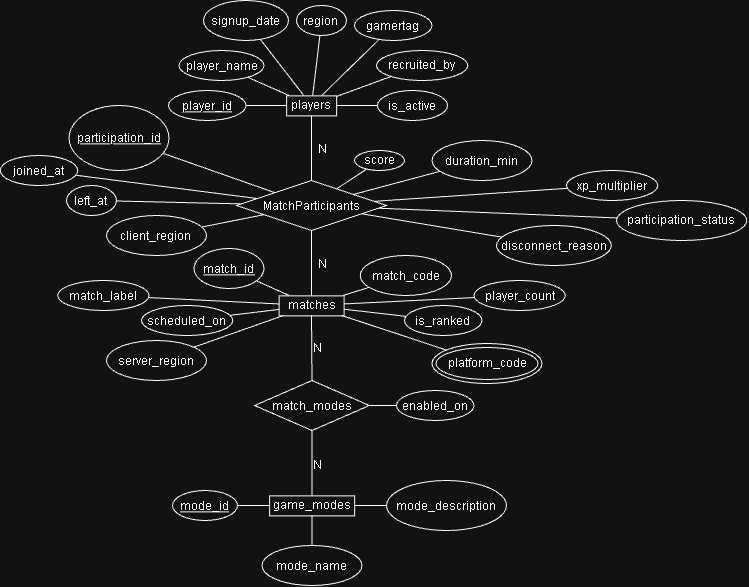

The diagram above was exported from draw.io. Its source (the exported page's mxGraphModel, read from the mxfile embedded in the PNG):
<mxGraphModel dx="816" dy="798" grid="1" gridSize="10" guides="1" tooltips="1" connect="1" arrows="1" fold="1" page="1" pageScale="1" pageWidth="827" pageHeight="1169" math="0" shadow="0">
  <root>
    <mxCell id="0" />
    <mxCell id="1" parent="0" />
    <mxCell id="jzd0GEZSJ5jqM0CKmFbm-2" edge="1" parent="1" source="bhojPea4PdmLP5GT0YYY-2" style="edgeStyle=none;curved=1;rounded=0;orthogonalLoop=1;jettySize=auto;html=1;fontSize=12;startSize=8;endSize=8;endArrow=none;endFill=0;" target="bhojPea4PdmLP5GT0YYY-5" value="">
      <mxGeometry relative="1" as="geometry" />
    </mxCell>
    <mxCell id="6svcmaiMmB9DDfnB_ZTA-9" connectable="0" parent="jzd0GEZSJ5jqM0CKmFbm-2" style="edgeLabel;html=1;align=center;verticalAlign=middle;resizable=0;points=[];inheritText=1;fontSize=12;" value="N" vertex="1">
      <mxGeometry relative="1" x="-0.0302" as="geometry">
        <mxPoint x="10" y="1" as="offset" />
      </mxGeometry>
    </mxCell>
    <mxCell id="bhojPea4PdmLP5GT0YYY-2" parent="1" style="rounded=0;whiteSpace=wrap;html=1;" value="players" vertex="1">
      <mxGeometry height="20" width="50" x="310" y="300" as="geometry" />
    </mxCell>
    <mxCell id="jzd0GEZSJ5jqM0CKmFbm-5" edge="1" parent="1" source="bhojPea4PdmLP5GT0YYY-3" style="edgeStyle=none;curved=1;rounded=0;orthogonalLoop=1;jettySize=auto;html=1;fontSize=12;startSize=8;endSize=8;endArrow=none;endFill=0;" target="bhojPea4PdmLP5GT0YYY-5" value="">
      <mxGeometry relative="1" as="geometry" />
    </mxCell>
    <mxCell id="6svcmaiMmB9DDfnB_ZTA-8" connectable="0" parent="jzd0GEZSJ5jqM0CKmFbm-5" style="edgeLabel;html=1;align=center;verticalAlign=middle;resizable=0;points=[];inheritText=1;fontSize=12;" value="N" vertex="1">
      <mxGeometry relative="1" x="0.0786" y="-1" as="geometry">
        <mxPoint x="9" y="3" as="offset" />
      </mxGeometry>
    </mxCell>
    <mxCell id="bhojPea4PdmLP5GT0YYY-3" parent="1" style="rounded=0;whiteSpace=wrap;html=1;" value="matches" vertex="1">
      <mxGeometry height="20" width="65" x="302.5" y="500" as="geometry" />
    </mxCell>
    <mxCell id="jzd0GEZSJ5jqM0CKmFbm-7" edge="1" parent="1" source="bhojPea4PdmLP5GT0YYY-4" style="edgeStyle=none;curved=1;rounded=0;orthogonalLoop=1;jettySize=auto;html=1;fontSize=12;startSize=8;endSize=8;endArrow=none;endFill=0;" target="jzd0GEZSJ5jqM0CKmFbm-1" value="">
      <mxGeometry relative="1" as="geometry" />
    </mxCell>
    <mxCell id="jzd0GEZSJ5jqM0CKmFbm-11" connectable="0" parent="jzd0GEZSJ5jqM0CKmFbm-7" style="edgeLabel;html=1;align=center;verticalAlign=middle;resizable=0;points=[];fontSize=12;" value="N" vertex="1">
      <mxGeometry relative="1" x="0.1194" y="-1" as="geometry">
        <mxPoint x="4" y="5" as="offset" />
      </mxGeometry>
    </mxCell>
    <mxCell id="bhojPea4PdmLP5GT0YYY-4" parent="1" style="rounded=0;whiteSpace=wrap;html=1;" value="game_modes" vertex="1">
      <mxGeometry height="20" width="85" x="293" y="700" as="geometry" />
    </mxCell>
    <mxCell id="bhojPea4PdmLP5GT0YYY-5" parent="1" style="rhombus;whiteSpace=wrap;html=1;shapeInside=1;" value="MatchParticipants" vertex="1">
      <mxGeometry height="50" width="150" x="260" y="385" as="geometry" />
    </mxCell>
    <mxCell id="jzd0GEZSJ5jqM0CKmFbm-10" edge="1" parent="1" source="jzd0GEZSJ5jqM0CKmFbm-1" style="edgeStyle=none;curved=1;rounded=0;orthogonalLoop=1;jettySize=auto;html=1;exitX=0.5;exitY=0;exitDx=0;exitDy=0;entryX=0.5;entryY=1;entryDx=0;entryDy=0;fontSize=12;startSize=8;endSize=8;endArrow=none;endFill=0;" target="bhojPea4PdmLP5GT0YYY-3">
      <mxGeometry relative="1" as="geometry" />
    </mxCell>
    <mxCell id="jzd0GEZSJ5jqM0CKmFbm-12" connectable="0" parent="jzd0GEZSJ5jqM0CKmFbm-10" style="edgeLabel;html=1;align=center;verticalAlign=middle;resizable=0;points=[];fontSize=12;" value="N" vertex="1">
      <mxGeometry relative="1" x="-0.0256" as="geometry">
        <mxPoint x="5" y="-1" as="offset" />
      </mxGeometry>
    </mxCell>
    <mxCell id="jzd0GEZSJ5jqM0CKmFbm-1" parent="1" style="rhombus;whiteSpace=wrap;html=1;shapeInside=1;" value="match_modes" vertex="1">
      <mxGeometry height="50" width="114.75" x="278.13" y="585" as="geometry" />
    </mxCell>
    <mxCell id="jzd0GEZSJ5jqM0CKmFbm-20" edge="1" parent="1" source="jzd0GEZSJ5jqM0CKmFbm-14" style="edgeStyle=none;curved=1;rounded=0;orthogonalLoop=1;jettySize=auto;html=1;fontSize=12;startSize=8;endSize=8;endArrow=none;endFill=0;" target="bhojPea4PdmLP5GT0YYY-2">
      <mxGeometry relative="1" as="geometry" />
    </mxCell>
    <mxCell id="jzd0GEZSJ5jqM0CKmFbm-14" parent="1" style="ellipse;whiteSpace=wrap;html=1;shapeInside=1;fontStyle=4" value="player_id" vertex="1">
      <mxGeometry height="30" width="77.5" x="192" y="295" as="geometry" />
    </mxCell>
    <mxCell id="jzd0GEZSJ5jqM0CKmFbm-21" edge="1" parent="1" source="jzd0GEZSJ5jqM0CKmFbm-16" style="edgeStyle=none;curved=1;rounded=0;orthogonalLoop=1;jettySize=auto;html=1;fontSize=12;startSize=8;endSize=8;endArrow=none;endFill=0;" target="bhojPea4PdmLP5GT0YYY-2">
      <mxGeometry relative="1" as="geometry" />
    </mxCell>
    <mxCell id="jzd0GEZSJ5jqM0CKmFbm-16" parent="1" style="ellipse;whiteSpace=wrap;html=1;shapeInside=1;" value="gamertag" vertex="1">
      <mxGeometry height="30" width="77.5" x="378" y="215" as="geometry" />
    </mxCell>
    <mxCell id="jzd0GEZSJ5jqM0CKmFbm-24" edge="1" parent="1" source="jzd0GEZSJ5jqM0CKmFbm-18" style="edgeStyle=none;curved=1;rounded=0;orthogonalLoop=1;jettySize=auto;html=1;fontSize=12;startSize=8;endSize=8;endArrow=none;endFill=0;" target="bhojPea4PdmLP5GT0YYY-2">
      <mxGeometry relative="1" as="geometry" />
    </mxCell>
    <mxCell id="jzd0GEZSJ5jqM0CKmFbm-18" parent="1" style="ellipse;whiteSpace=wrap;html=1;shapeInside=1;" value="player_name" vertex="1">
      <mxGeometry height="30" width="85" x="202.5" y="255" as="geometry" />
    </mxCell>
    <mxCell id="jzd0GEZSJ5jqM0CKmFbm-19" parent="1" style="ellipse;whiteSpace=wrap;html=1;shapeInside=1;" value="region" vertex="1">
      <mxGeometry height="30" width="50" x="320" y="210" as="geometry" />
    </mxCell>
    <mxCell id="jzd0GEZSJ5jqM0CKmFbm-25" edge="1" parent="1" source="jzd0GEZSJ5jqM0CKmFbm-19" style="edgeStyle=none;curved=1;rounded=0;orthogonalLoop=1;jettySize=auto;html=1;fontSize=12;startSize=8;endSize=8;endArrow=none;endFill=0;" target="bhojPea4PdmLP5GT0YYY-2">
      <mxGeometry relative="1" as="geometry" />
    </mxCell>
    <mxCell id="jzd0GEZSJ5jqM0CKmFbm-26" parent="1" style="ellipse;whiteSpace=wrap;html=1;shapeInside=1;" value="client_region" vertex="1">
      <mxGeometry height="40" width="100" x="130" y="420" as="geometry" />
    </mxCell>
    <mxCell id="NA-jAR-1VyQo7A3vJk86-13" edge="1" parent="1" source="jzd0GEZSJ5jqM0CKmFbm-27" style="edgeStyle=none;curved=1;rounded=0;orthogonalLoop=1;jettySize=auto;html=1;fontSize=12;startSize=8;endSize=8;endArrow=none;endFill=0;" target="bhojPea4PdmLP5GT0YYY-5">
      <mxGeometry relative="1" as="geometry" />
    </mxCell>
    <mxCell id="jzd0GEZSJ5jqM0CKmFbm-27" parent="1" style="ellipse;whiteSpace=wrap;html=1;shapeInside=1;" value="left_at" vertex="1">
      <mxGeometry height="30" width="50" x="90" y="390" as="geometry" />
    </mxCell>
    <mxCell id="jzd0GEZSJ5jqM0CKmFbm-34" edge="1" parent="1" source="jzd0GEZSJ5jqM0CKmFbm-28" style="edgeStyle=none;curved=1;rounded=0;orthogonalLoop=1;jettySize=auto;html=1;fontSize=12;startSize=8;endSize=8;endArrow=none;endFill=0;" target="bhojPea4PdmLP5GT0YYY-5">
      <mxGeometry relative="1" as="geometry" />
    </mxCell>
    <mxCell id="jzd0GEZSJ5jqM0CKmFbm-28" parent="1" style="ellipse;whiteSpace=wrap;html=1;shapeInside=1;fontStyle=4" value="participation_id" vertex="1">
      <mxGeometry height="65" width="100" x="92.5" y="310" as="geometry" />
    </mxCell>
    <mxCell id="jzd0GEZSJ5jqM0CKmFbm-37" edge="1" parent="1" source="jzd0GEZSJ5jqM0CKmFbm-29" style="edgeStyle=none;curved=1;rounded=0;orthogonalLoop=1;jettySize=auto;html=1;fontSize=12;startSize=8;endSize=8;endArrow=none;endFill=0;" target="bhojPea4PdmLP5GT0YYY-5">
      <mxGeometry relative="1" as="geometry" />
    </mxCell>
    <mxCell id="jzd0GEZSJ5jqM0CKmFbm-29" parent="1" style="ellipse;whiteSpace=wrap;html=1;shapeInside=1;" value="duration_min" vertex="1">
      <mxGeometry height="40" width="100" x="455.5" y="345" as="geometry" />
    </mxCell>
    <mxCell id="jzd0GEZSJ5jqM0CKmFbm-36" edge="1" parent="1" source="jzd0GEZSJ5jqM0CKmFbm-30" style="edgeStyle=none;curved=1;rounded=0;orthogonalLoop=1;jettySize=auto;html=1;fontSize=12;startSize=8;endSize=8;endArrow=none;endFill=0;" target="bhojPea4PdmLP5GT0YYY-5">
      <mxGeometry relative="1" as="geometry" />
    </mxCell>
    <mxCell id="jzd0GEZSJ5jqM0CKmFbm-30" parent="1" style="ellipse;whiteSpace=wrap;html=1;shapeInside=1;" value="xp_multiplier" vertex="1">
      <mxGeometry height="30" width="91.25" x="590" y="375" as="geometry" />
    </mxCell>
    <mxCell id="jzd0GEZSJ5jqM0CKmFbm-38" edge="1" parent="1" source="jzd0GEZSJ5jqM0CKmFbm-31" style="edgeStyle=none;curved=1;rounded=0;orthogonalLoop=1;jettySize=auto;html=1;fontSize=12;startSize=8;endSize=8;endArrow=none;endFill=0;" target="bhojPea4PdmLP5GT0YYY-5">
      <mxGeometry relative="1" as="geometry" />
    </mxCell>
    <mxCell id="jzd0GEZSJ5jqM0CKmFbm-31" parent="1" style="ellipse;whiteSpace=wrap;html=1;shapeInside=1;" value="score" vertex="1">
      <mxGeometry height="20" width="50" x="378" y="355" as="geometry" />
    </mxCell>
    <mxCell id="jzd0GEZSJ5jqM0CKmFbm-35" edge="1" parent="1" source="jzd0GEZSJ5jqM0CKmFbm-26" style="edgeStyle=none;curved=1;rounded=0;orthogonalLoop=1;jettySize=auto;html=1;fontSize=12;startSize=8;endSize=8;endArrow=none;endFill=0;" target="bhojPea4PdmLP5GT0YYY-5">
      <mxGeometry relative="1" as="geometry" />
    </mxCell>
    <mxCell id="jzd0GEZSJ5jqM0CKmFbm-43" edge="1" parent="1" source="jzd0GEZSJ5jqM0CKmFbm-39" style="edgeStyle=none;curved=1;rounded=0;orthogonalLoop=1;jettySize=auto;html=1;fontSize=12;startSize=8;endSize=8;endArrow=none;endFill=0;" target="bhojPea4PdmLP5GT0YYY-3">
      <mxGeometry relative="1" as="geometry" />
    </mxCell>
    <mxCell id="jzd0GEZSJ5jqM0CKmFbm-39" parent="1" style="ellipse;whiteSpace=wrap;html=1;shapeInside=1;fontStyle=4" value="match_id" vertex="1">
      <mxGeometry height="40" width="70" x="217.5" y="453" as="geometry" />
    </mxCell>
    <mxCell id="jzd0GEZSJ5jqM0CKmFbm-44" edge="1" parent="1" source="jzd0GEZSJ5jqM0CKmFbm-40" style="edgeStyle=none;curved=1;rounded=0;orthogonalLoop=1;jettySize=auto;html=1;fontSize=12;startSize=8;endSize=8;endArrow=none;endFill=0;" target="bhojPea4PdmLP5GT0YYY-3">
      <mxGeometry relative="1" as="geometry" />
    </mxCell>
    <mxCell id="jzd0GEZSJ5jqM0CKmFbm-40" parent="1" style="ellipse;whiteSpace=wrap;html=1;shapeInside=1;" value="match_label" vertex="1">
      <mxGeometry height="30" width="91.25" x="81.25" y="485" as="geometry" />
    </mxCell>
    <mxCell id="jzd0GEZSJ5jqM0CKmFbm-45" edge="1" parent="1" source="jzd0GEZSJ5jqM0CKmFbm-41" style="edgeStyle=none;curved=1;rounded=0;orthogonalLoop=1;jettySize=auto;html=1;fontSize=12;startSize=8;endSize=8;endArrow=none;endFill=0;" target="bhojPea4PdmLP5GT0YYY-3">
      <mxGeometry relative="1" as="geometry" />
    </mxCell>
    <mxCell id="jzd0GEZSJ5jqM0CKmFbm-41" parent="1" style="ellipse;whiteSpace=wrap;html=1;shapeInside=1;" value="match_code" vertex="1">
      <mxGeometry height="40" width="91.25" x="383.75" y="460" as="geometry" />
    </mxCell>
    <mxCell id="jzd0GEZSJ5jqM0CKmFbm-50" edge="1" parent="1" source="jzd0GEZSJ5jqM0CKmFbm-47" style="edgeStyle=none;curved=1;rounded=0;orthogonalLoop=1;jettySize=auto;html=1;fontSize=12;startSize=8;endSize=8;endArrow=none;endFill=0;" target="bhojPea4PdmLP5GT0YYY-4">
      <mxGeometry relative="1" as="geometry" />
    </mxCell>
    <mxCell id="jzd0GEZSJ5jqM0CKmFbm-47" parent="1" style="ellipse;whiteSpace=wrap;html=1;shapeInside=1;fontStyle=4" value="mode_id" vertex="1">
      <mxGeometry height="30" width="65" x="196" y="695" as="geometry" />
    </mxCell>
    <mxCell id="NA-jAR-1VyQo7A3vJk86-2" edge="1" parent="1" source="NA-jAR-1VyQo7A3vJk86-1" style="edgeStyle=none;curved=1;rounded=0;orthogonalLoop=1;jettySize=auto;html=1;fontSize=12;startSize=8;endSize=8;startArrow=none;startFill=0;endArrow=none;endFill=0;" target="bhojPea4PdmLP5GT0YYY-2">
      <mxGeometry relative="1" as="geometry" />
    </mxCell>
    <mxCell id="NA-jAR-1VyQo7A3vJk86-1" parent="1" style="ellipse;whiteSpace=wrap;html=1;shapeInside=1;" value="recruited_by" vertex="1">
      <mxGeometry height="30" width="91.25" x="400" y="255" as="geometry" />
    </mxCell>
    <mxCell id="NA-jAR-1VyQo7A3vJk86-4" edge="1" parent="1" source="NA-jAR-1VyQo7A3vJk86-3" style="edgeStyle=none;curved=1;rounded=0;orthogonalLoop=1;jettySize=auto;html=1;fontSize=12;startSize=8;endSize=8;endArrow=none;endFill=0;" target="bhojPea4PdmLP5GT0YYY-2">
      <mxGeometry relative="1" as="geometry" />
    </mxCell>
    <mxCell id="NA-jAR-1VyQo7A3vJk86-3" parent="1" style="ellipse;whiteSpace=wrap;html=1;shapeInside=1;" value="signup_date" vertex="1">
      <mxGeometry height="40" width="85" x="227" y="205" as="geometry" />
    </mxCell>
    <mxCell id="NA-jAR-1VyQo7A3vJk86-7" edge="1" parent="1" source="NA-jAR-1VyQo7A3vJk86-5" style="edgeStyle=none;curved=1;rounded=0;orthogonalLoop=1;jettySize=auto;html=1;fontSize=12;startSize=8;endSize=8;endArrow=none;endFill=0;" target="bhojPea4PdmLP5GT0YYY-4">
      <mxGeometry relative="1" as="geometry" />
    </mxCell>
    <mxCell id="NA-jAR-1VyQo7A3vJk86-5" parent="1" style="ellipse;whiteSpace=wrap;html=1;shapeInside=1;" value="mode_name" vertex="1">
      <mxGeometry height="40" width="100" x="285.5" y="750" as="geometry" />
    </mxCell>
    <mxCell id="NA-jAR-1VyQo7A3vJk86-8" edge="1" parent="1" source="NA-jAR-1VyQo7A3vJk86-6" style="edgeStyle=none;curved=1;rounded=0;orthogonalLoop=1;jettySize=auto;html=1;fontSize=12;startSize=8;endSize=8;endArrow=none;endFill=0;" target="bhojPea4PdmLP5GT0YYY-4">
      <mxGeometry relative="1" as="geometry" />
    </mxCell>
    <mxCell id="NA-jAR-1VyQo7A3vJk86-6" parent="1" style="ellipse;whiteSpace=wrap;html=1;shapeInside=1;" value="mode_description" vertex="1">
      <mxGeometry height="50" width="120" x="410" y="685" as="geometry" />
    </mxCell>
    <mxCell id="NA-jAR-1VyQo7A3vJk86-10" edge="1" parent="1" source="NA-jAR-1VyQo7A3vJk86-9" style="edgeStyle=none;curved=1;rounded=0;orthogonalLoop=1;jettySize=auto;html=1;exitX=0;exitY=0.5;exitDx=0;exitDy=0;entryX=1;entryY=0.5;entryDx=0;entryDy=0;fontSize=12;startSize=8;endSize=8;endArrow=none;endFill=0;" target="jzd0GEZSJ5jqM0CKmFbm-1">
      <mxGeometry relative="1" as="geometry" />
    </mxCell>
    <mxCell id="NA-jAR-1VyQo7A3vJk86-9" parent="1" style="ellipse;whiteSpace=wrap;html=1;shapeInside=1;" value="enabled_on" vertex="1">
      <mxGeometry height="30" width="77.5" x="420" y="595" as="geometry" />
    </mxCell>
    <mxCell id="NA-jAR-1VyQo7A3vJk86-12" edge="1" parent="1" source="NA-jAR-1VyQo7A3vJk86-11" style="edgeStyle=none;curved=1;rounded=0;orthogonalLoop=1;jettySize=auto;html=1;fontSize=12;startSize=8;endSize=8;endArrow=none;endFill=0;" target="bhojPea4PdmLP5GT0YYY-5">
      <mxGeometry relative="1" as="geometry" />
    </mxCell>
    <mxCell id="NA-jAR-1VyQo7A3vJk86-11" parent="1" style="ellipse;whiteSpace=wrap;html=1;shapeInside=1;" value="joined_at" vertex="1">
      <mxGeometry height="30" width="77.5" x="23.75" y="360" as="geometry" />
    </mxCell>
    <mxCell id="6svcmaiMmB9DDfnB_ZTA-3" edge="1" parent="1" source="6svcmaiMmB9DDfnB_ZTA-2" style="edgeStyle=none;curved=1;rounded=0;curveGeometry=1;orthogonalLoop=1;jettySize=auto;html=1;fontSize=12;defaultLabelBackgroundColor=page;labelPadding=0 4;startSize=8;endSize=8;endArrow=none;endFill=0;" target="bhojPea4PdmLP5GT0YYY-2">
      <mxGeometry relative="1" as="geometry" />
    </mxCell>
    <mxCell id="6svcmaiMmB9DDfnB_ZTA-2" parent="1" style="ellipse;whiteSpace=wrap;html=1;shapeInside=1;" value="is_active" vertex="1">
      <mxGeometry height="30" width="70" x="401" y="295" as="geometry" />
    </mxCell>
    <mxCell id="6svcmaiMmB9DDfnB_ZTA-5" edge="1" parent="1" source="6svcmaiMmB9DDfnB_ZTA-4" style="edgeStyle=none;curved=1;rounded=0;curveGeometry=1;orthogonalLoop=1;jettySize=auto;html=1;fontSize=12;defaultLabelBackgroundColor=page;labelPadding=0 4;startSize=8;endSize=8;endArrow=none;endFill=0;" target="bhojPea4PdmLP5GT0YYY-3">
      <mxGeometry relative="1" as="geometry" />
    </mxCell>
    <mxCell id="6svcmaiMmB9DDfnB_ZTA-4" parent="1" style="ellipse;whiteSpace=wrap;html=1;shapeInside=1;" value="scheduled_on" vertex="1">
      <mxGeometry height="30" width="91.25" x="165" y="510" as="geometry" />
    </mxCell>
    <mxCell id="6svcmaiMmB9DDfnB_ZTA-7" edge="1" parent="1" source="6svcmaiMmB9DDfnB_ZTA-6" style="edgeStyle=none;curved=1;rounded=0;curveGeometry=1;orthogonalLoop=1;jettySize=auto;html=1;fontSize=12;defaultLabelBackgroundColor=page;labelPadding=0 4;startSize=8;endSize=8;endArrow=none;endFill=0;" target="bhojPea4PdmLP5GT0YYY-3">
      <mxGeometry relative="1" as="geometry" />
    </mxCell>
    <mxCell id="6svcmaiMmB9DDfnB_ZTA-6" parent="1" style="ellipse;whiteSpace=wrap;html=1;shapeInside=1;" value="server_region" vertex="1">
      <mxGeometry height="40" width="100" x="130" y="545" as="geometry" />
    </mxCell>
    <mxCell id="6svcmaiMmB9DDfnB_ZTA-11" edge="1" parent="1" source="6svcmaiMmB9DDfnB_ZTA-10" style="edgeStyle=none;curved=1;rounded=0;curveGeometry=1;orthogonalLoop=1;jettySize=auto;html=1;fontSize=12;defaultLabelBackgroundColor=page;labelPadding=0 4;startSize=8;endSize=8;endArrow=none;endFill=0;" target="bhojPea4PdmLP5GT0YYY-3">
      <mxGeometry relative="1" as="geometry" />
    </mxCell>
    <mxCell id="6svcmaiMmB9DDfnB_ZTA-10" parent="1" style="ellipse;whiteSpace=wrap;html=1;shapeInside=1;" value="player_count" vertex="1">
      <mxGeometry height="30" width="91.25" x="497.5" y="485" as="geometry" />
    </mxCell>
    <mxCell id="6svcmaiMmB9DDfnB_ZTA-13" edge="1" parent="1" source="6svcmaiMmB9DDfnB_ZTA-12" style="edgeStyle=none;curved=1;rounded=0;curveGeometry=1;orthogonalLoop=1;jettySize=auto;html=1;fontSize=12;defaultLabelBackgroundColor=page;labelPadding=0 4;startSize=8;endSize=8;endArrow=none;endFill=0;" target="bhojPea4PdmLP5GT0YYY-3">
      <mxGeometry relative="1" as="geometry" />
    </mxCell>
    <mxCell id="6svcmaiMmB9DDfnB_ZTA-12" parent="1" style="ellipse;whiteSpace=wrap;html=1;shapeInside=1;" value="is_ranked" vertex="1">
      <mxGeometry height="30" width="77.5" x="428" y="510" as="geometry" />
    </mxCell>
    <mxCell id="6svcmaiMmB9DDfnB_ZTA-17" edge="1" parent="1" source="6svcmaiMmB9DDfnB_ZTA-16" style="edgeStyle=none;curved=1;rounded=0;curveGeometry=1;orthogonalLoop=1;jettySize=auto;html=1;fontSize=12;defaultLabelBackgroundColor=page;labelPadding=0 4;startSize=8;endSize=8;endArrow=none;endFill=0;" target="bhojPea4PdmLP5GT0YYY-5">
      <mxGeometry relative="1" as="geometry" />
    </mxCell>
    <mxCell id="6svcmaiMmB9DDfnB_ZTA-16" parent="1" style="ellipse;whiteSpace=wrap;html=1;shapeInside=1;" value="participation_status" vertex="1">
      <mxGeometry height="40" width="130.25" x="640" y="405" as="geometry" />
    </mxCell>
    <mxCell id="6svcmaiMmB9DDfnB_ZTA-19" edge="1" parent="1" source="6svcmaiMmB9DDfnB_ZTA-18" style="edgeStyle=none;curved=1;rounded=0;curveGeometry=1;orthogonalLoop=1;jettySize=auto;html=1;fontSize=12;defaultLabelBackgroundColor=page;labelPadding=0 4;startSize=8;endSize=8;endArrow=none;endFill=0;" target="bhojPea4PdmLP5GT0YYY-5">
      <mxGeometry relative="1" as="geometry" />
    </mxCell>
    <mxCell id="6svcmaiMmB9DDfnB_ZTA-18" parent="1" style="ellipse;whiteSpace=wrap;html=1;shapeInside=1;" value="disconnect_reason" vertex="1">
      <mxGeometry height="40" width="114.75" x="520" y="430" as="geometry" />
    </mxCell>
    <mxCell id="6svcmaiMmB9DDfnB_ZTA-22" edge="1" parent="1" source="6svcmaiMmB9DDfnB_ZTA-21" style="edgeStyle=none;curved=1;rounded=0;curveGeometry=1;orthogonalLoop=1;jettySize=auto;html=1;fontSize=12;defaultLabelBackgroundColor=page;labelPadding=0 4;startSize=8;endSize=8;endArrow=none;endFill=0;" target="bhojPea4PdmLP5GT0YYY-3">
      <mxGeometry relative="1" as="geometry" />
    </mxCell>
    <mxCell id="6svcmaiMmB9DDfnB_ZTA-21" parent="1" style="ellipse;shape=doubleEllipse;whiteSpace=wrap;html=1;" value="platform_code" vertex="1">
      <mxGeometry height="40" width="110" x="455.5" y="548" as="geometry" />
    </mxCell>
  </root>
</mxGraphModel>